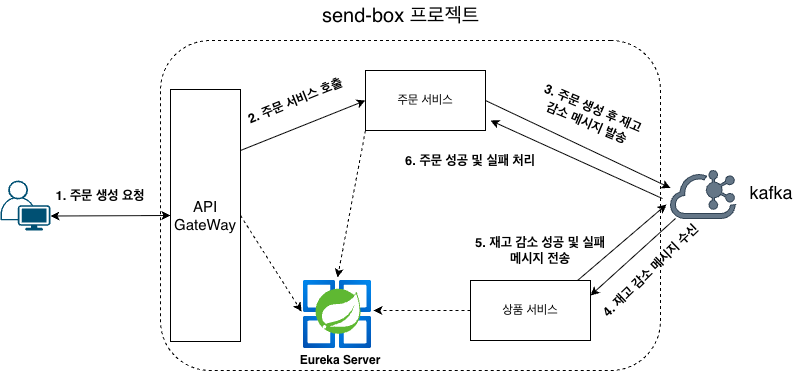

The diagram above was exported from draw.io. Its source (the exported page's mxGraphModel, read from the mxfile embedded in the PNG):
<mxGraphModel dx="1426" dy="790" grid="1" gridSize="10" guides="1" tooltips="1" connect="1" arrows="1" fold="1" page="1" pageScale="1" pageWidth="827" pageHeight="1169" math="0" shadow="0">
  <root>
    <mxCell id="0" />
    <mxCell id="1" parent="0" />
    <mxCell id="ih9stIIjYAmhGsKnYj-1-9" value="" style="rounded=1;whiteSpace=wrap;html=1;flipH=1;flipV=0;dashed=1;fillColor=none;" parent="1" vertex="1">
      <mxGeometry x="180" y="210" width="500" height="330" as="geometry" />
    </mxCell>
    <mxCell id="ih9stIIjYAmhGsKnYj-1-1" value="" style="image;aspect=fixed;html=1;points=[];align=center;fontSize=12;image=img/lib/azure2/compute/Azure_Spring_Cloud.svg;" parent="1" vertex="1">
      <mxGeometry x="323" y="450" width="68" height="68" as="geometry" />
    </mxCell>
    <mxCell id="ih9stIIjYAmhGsKnYj-1-6" value="Eureka Server" style="text;html=1;whiteSpace=wrap;strokeColor=none;fillColor=none;align=center;verticalAlign=middle;rounded=0;fontStyle=1" parent="1" vertex="1">
      <mxGeometry x="310" y="500" width="100" height="60" as="geometry" />
    </mxCell>
    <mxCell id="ih9stIIjYAmhGsKnYj-1-7" value="&lt;font style=&quot;font-size: 15px;&quot;&gt;API GateWay&lt;/font&gt;" style="rounded=0;whiteSpace=wrap;html=1;align=center;" parent="1" vertex="1">
      <mxGeometry x="190" y="259" width="70" height="252" as="geometry" />
    </mxCell>
    <mxCell id="ih9stIIjYAmhGsKnYj-1-8" value="" style="group;movable=1;resizable=1;rotatable=1;deletable=1;editable=1;locked=0;connectable=1;" parent="1" vertex="1" connectable="0">
      <mxGeometry x="690" y="340" width="136.7" height="70" as="geometry" />
    </mxCell>
    <mxCell id="ih9stIIjYAmhGsKnYj-1-2" value="" style="points=[];aspect=fixed;html=1;align=center;shadow=0;dashed=0;fillColor=#647687;strokeColor=#314354;shape=mxgraph.alibaba_cloud.kafka;fontColor=#ffffff;movable=1;resizable=1;rotatable=1;deletable=1;editable=1;locked=0;connectable=1;" parent="ih9stIIjYAmhGsKnYj-1-8" vertex="1">
      <mxGeometry width="64.73559589581689" height="47.947498026835035" as="geometry" />
    </mxCell>
    <mxCell id="ih9stIIjYAmhGsKnYj-1-5" value="&lt;font style=&quot;font-size: 18px;&quot;&gt;kafka&lt;/font&gt;" style="text;html=1;whiteSpace=wrap;strokeColor=none;fillColor=none;align=center;verticalAlign=middle;rounded=0;movable=1;resizable=1;rotatable=1;deletable=1;editable=1;locked=0;connectable=1;" parent="ih9stIIjYAmhGsKnYj-1-8" vertex="1">
      <mxGeometry x="64.73559589581689" width="71.9644041041831" height="44.1044104410441" as="geometry" />
    </mxCell>
    <mxCell id="ih9stIIjYAmhGsKnYj-1-10" value="" style="points=[[0.35,0,0],[0.98,0.51,0],[1,0.71,0],[0.67,1,0],[0,0.795,0],[0,0.65,0]];verticalLabelPosition=bottom;sketch=0;html=1;verticalAlign=top;aspect=fixed;align=center;pointerEvents=1;shape=mxgraph.cisco19.user;fillColor=#005073;strokeColor=none;" parent="1" vertex="1">
      <mxGeometry x="20" y="350" width="50" height="50" as="geometry" />
    </mxCell>
    <mxCell id="ih9stIIjYAmhGsKnYj-1-11" value="" style="endArrow=classic;startArrow=classic;html=1;rounded=0;exitX=1;exitY=0.71;exitDx=0;exitDy=0;exitPerimeter=0;entryX=0;entryY=0.5;entryDx=0;entryDy=0;" parent="1" source="ih9stIIjYAmhGsKnYj-1-10" target="ih9stIIjYAmhGsKnYj-1-7" edge="1">
      <mxGeometry width="50" height="50" relative="1" as="geometry">
        <mxPoint x="390" y="430" as="sourcePoint" />
        <mxPoint x="180" y="380" as="targetPoint" />
      </mxGeometry>
    </mxCell>
    <mxCell id="ih9stIIjYAmhGsKnYj-1-17" value="주문 서비스" style="html=1;whiteSpace=wrap;" parent="1" vertex="1">
      <mxGeometry x="385" y="240" width="120" height="60" as="geometry" />
    </mxCell>
    <mxCell id="ih9stIIjYAmhGsKnYj-1-18" value="&lt;font style=&quot;font-size: 20px;&quot;&gt;send-box 프로젝트&lt;/font&gt;" style="text;html=1;whiteSpace=wrap;strokeColor=none;fillColor=none;align=center;verticalAlign=middle;rounded=0;" parent="1" vertex="1">
      <mxGeometry x="332.5" y="170" width="175" height="30" as="geometry" />
    </mxCell>
    <mxCell id="ih9stIIjYAmhGsKnYj-1-19" value="상품 서비스" style="html=1;whiteSpace=wrap;" parent="1" vertex="1">
      <mxGeometry x="490" y="450" width="120" height="60" as="geometry" />
    </mxCell>
    <mxCell id="ih9stIIjYAmhGsKnYj-1-20" value="" style="endArrow=classic;html=1;rounded=0;entryX=0;entryY=0.5;entryDx=0;entryDy=0;" parent="1" target="ih9stIIjYAmhGsKnYj-1-17" edge="1">
      <mxGeometry width="50" height="50" relative="1" as="geometry">
        <mxPoint x="260" y="320" as="sourcePoint" />
        <mxPoint x="310" y="270" as="targetPoint" />
      </mxGeometry>
    </mxCell>
    <mxCell id="ih9stIIjYAmhGsKnYj-1-21" value="&lt;font style=&quot;font-size: 13px;&quot;&gt;&lt;b&gt;1. 주문 생성 요청&lt;/b&gt;&lt;/font&gt;" style="text;html=1;whiteSpace=wrap;strokeColor=none;fillColor=none;align=center;verticalAlign=middle;rounded=0;" parent="1" vertex="1">
      <mxGeometry x="70" y="350" width="100" height="30" as="geometry" />
    </mxCell>
    <mxCell id="ih9stIIjYAmhGsKnYj-1-22" value="&lt;b&gt;2. 주문 서비스 호출&lt;/b&gt;" style="text;html=1;whiteSpace=wrap;strokeColor=none;fillColor=none;align=center;verticalAlign=middle;rounded=0;fontSize=13;rotation=338;" parent="1" vertex="1">
      <mxGeometry x="260" y="255" width="110" height="30" as="geometry" />
    </mxCell>
    <mxCell id="ih9stIIjYAmhGsKnYj-1-23" value="&lt;font style=&quot;font-size: 13px;&quot;&gt;&lt;b&gt;3. 주문 생성 후 재고 감소 메시지 발송&lt;/b&gt;&lt;/font&gt;" style="text;html=1;whiteSpace=wrap;strokeColor=none;fillColor=none;align=center;verticalAlign=middle;rounded=0;rotation=23;" parent="1" vertex="1">
      <mxGeometry x="550" y="270" width="120" height="30" as="geometry" />
    </mxCell>
    <mxCell id="ih9stIIjYAmhGsKnYj-1-24" value="" style="endArrow=classic;html=1;rounded=0;exitX=1;exitY=0.5;exitDx=0;exitDy=0;entryX=0;entryY=0.25;entryDx=0;entryDy=0;" parent="1" source="ih9stIIjYAmhGsKnYj-1-17" target="ih9stIIjYAmhGsKnYj-1-8" edge="1">
      <mxGeometry width="50" height="50" relative="1" as="geometry">
        <mxPoint x="360" y="350" as="sourcePoint" />
        <mxPoint x="690" y="340" as="targetPoint" />
      </mxGeometry>
    </mxCell>
    <mxCell id="ih9stIIjYAmhGsKnYj-1-26" value="" style="endArrow=classic;html=1;rounded=0;exitX=0.077;exitY=1.001;exitDx=0;exitDy=0;entryX=1;entryY=0.25;entryDx=0;entryDy=0;exitPerimeter=0;" parent="1" source="ih9stIIjYAmhGsKnYj-1-2" edge="1" target="ih9stIIjYAmhGsKnYj-1-19">
      <mxGeometry width="50" height="50" relative="1" as="geometry">
        <mxPoint x="690" y="330" as="sourcePoint" />
        <mxPoint x="580" y="410" as="targetPoint" />
      </mxGeometry>
    </mxCell>
    <mxCell id="ih9stIIjYAmhGsKnYj-1-27" value="&lt;b&gt;4. 재고 감소 메시지 수신&lt;/b&gt;" style="text;html=1;whiteSpace=wrap;strokeColor=none;fillColor=none;align=center;verticalAlign=middle;rounded=0;fontSize=13;rotation=316;" parent="1" vertex="1">
      <mxGeometry x="600" y="430" width="140" height="20" as="geometry" />
    </mxCell>
    <mxCell id="XybdCzCcJ4i42hCEOQ6Q-1" value="" style="endArrow=classic;html=1;rounded=0;exitX=0.892;exitY=0;exitDx=0;exitDy=0;entryX=-0.062;entryY=0.709;entryDx=0;entryDy=0;entryPerimeter=0;exitPerimeter=0;" edge="1" parent="1" source="ih9stIIjYAmhGsKnYj-1-19" target="ih9stIIjYAmhGsKnYj-1-2">
      <mxGeometry width="50" height="50" relative="1" as="geometry">
        <mxPoint x="703" y="440" as="sourcePoint" />
        <mxPoint x="630" y="380" as="targetPoint" />
      </mxGeometry>
    </mxCell>
    <mxCell id="XybdCzCcJ4i42hCEOQ6Q-2" value="&lt;b&gt;5. 재고 감소 성공 및 실패 메시지 전송&lt;/b&gt;" style="text;html=1;whiteSpace=wrap;strokeColor=none;fillColor=none;align=center;verticalAlign=middle;rounded=0;fontSize=13;rotation=0;" vertex="1" parent="1">
      <mxGeometry x="490" y="410" width="140" height="20" as="geometry" />
    </mxCell>
    <mxCell id="XybdCzCcJ4i42hCEOQ6Q-3" value="" style="endArrow=classic;html=1;rounded=0;exitX=-0.004;exitY=0.479;exitDx=0;exitDy=0;exitPerimeter=0;" edge="1" parent="1" source="ih9stIIjYAmhGsKnYj-1-9">
      <mxGeometry width="50" height="50" relative="1" as="geometry">
        <mxPoint x="713" y="420" as="sourcePoint" />
        <mxPoint x="510" y="290" as="targetPoint" />
      </mxGeometry>
    </mxCell>
    <mxCell id="XybdCzCcJ4i42hCEOQ6Q-4" value="&lt;b&gt;6. 주문 성공 및 실패 처리&lt;/b&gt;" style="text;html=1;whiteSpace=wrap;strokeColor=none;fillColor=none;align=center;verticalAlign=middle;rounded=0;fontSize=13;" vertex="1" parent="1">
      <mxGeometry x="420" y="320" width="140" height="20" as="geometry" />
    </mxCell>
    <mxCell id="XybdCzCcJ4i42hCEOQ6Q-6" value="" style="endArrow=classic;html=1;rounded=0;dashed=1;exitX=0;exitY=1;exitDx=0;exitDy=0;entryX=0.5;entryY=-0.044;entryDx=0;entryDy=0;entryPerimeter=0;" edge="1" parent="1" source="ih9stIIjYAmhGsKnYj-1-17" target="ih9stIIjYAmhGsKnYj-1-1">
      <mxGeometry width="50" height="50" relative="1" as="geometry">
        <mxPoint x="390" y="440" as="sourcePoint" />
        <mxPoint x="440" y="390" as="targetPoint" />
      </mxGeometry>
    </mxCell>
    <mxCell id="XybdCzCcJ4i42hCEOQ6Q-7" value="" style="endArrow=classic;html=1;rounded=0;dashed=1;exitX=0;exitY=0.5;exitDx=0;exitDy=0;entryX=1.029;entryY=0.441;entryDx=0;entryDy=0;entryPerimeter=0;" edge="1" parent="1" source="ih9stIIjYAmhGsKnYj-1-19" target="ih9stIIjYAmhGsKnYj-1-1">
      <mxGeometry width="50" height="50" relative="1" as="geometry">
        <mxPoint x="448" y="370" as="sourcePoint" />
        <mxPoint x="420" y="517" as="targetPoint" />
      </mxGeometry>
    </mxCell>
    <mxCell id="XybdCzCcJ4i42hCEOQ6Q-8" value="" style="endArrow=classic;html=1;rounded=0;dashed=1;exitX=1;exitY=0.5;exitDx=0;exitDy=0;entryX=-0.029;entryY=0.456;entryDx=0;entryDy=0;entryPerimeter=0;" edge="1" parent="1" source="ih9stIIjYAmhGsKnYj-1-7" target="ih9stIIjYAmhGsKnYj-1-1">
      <mxGeometry width="50" height="50" relative="1" as="geometry">
        <mxPoint x="385" y="374.5" as="sourcePoint" />
        <mxPoint x="288" y="374.5" as="targetPoint" />
      </mxGeometry>
    </mxCell>
  </root>
</mxGraphModel>